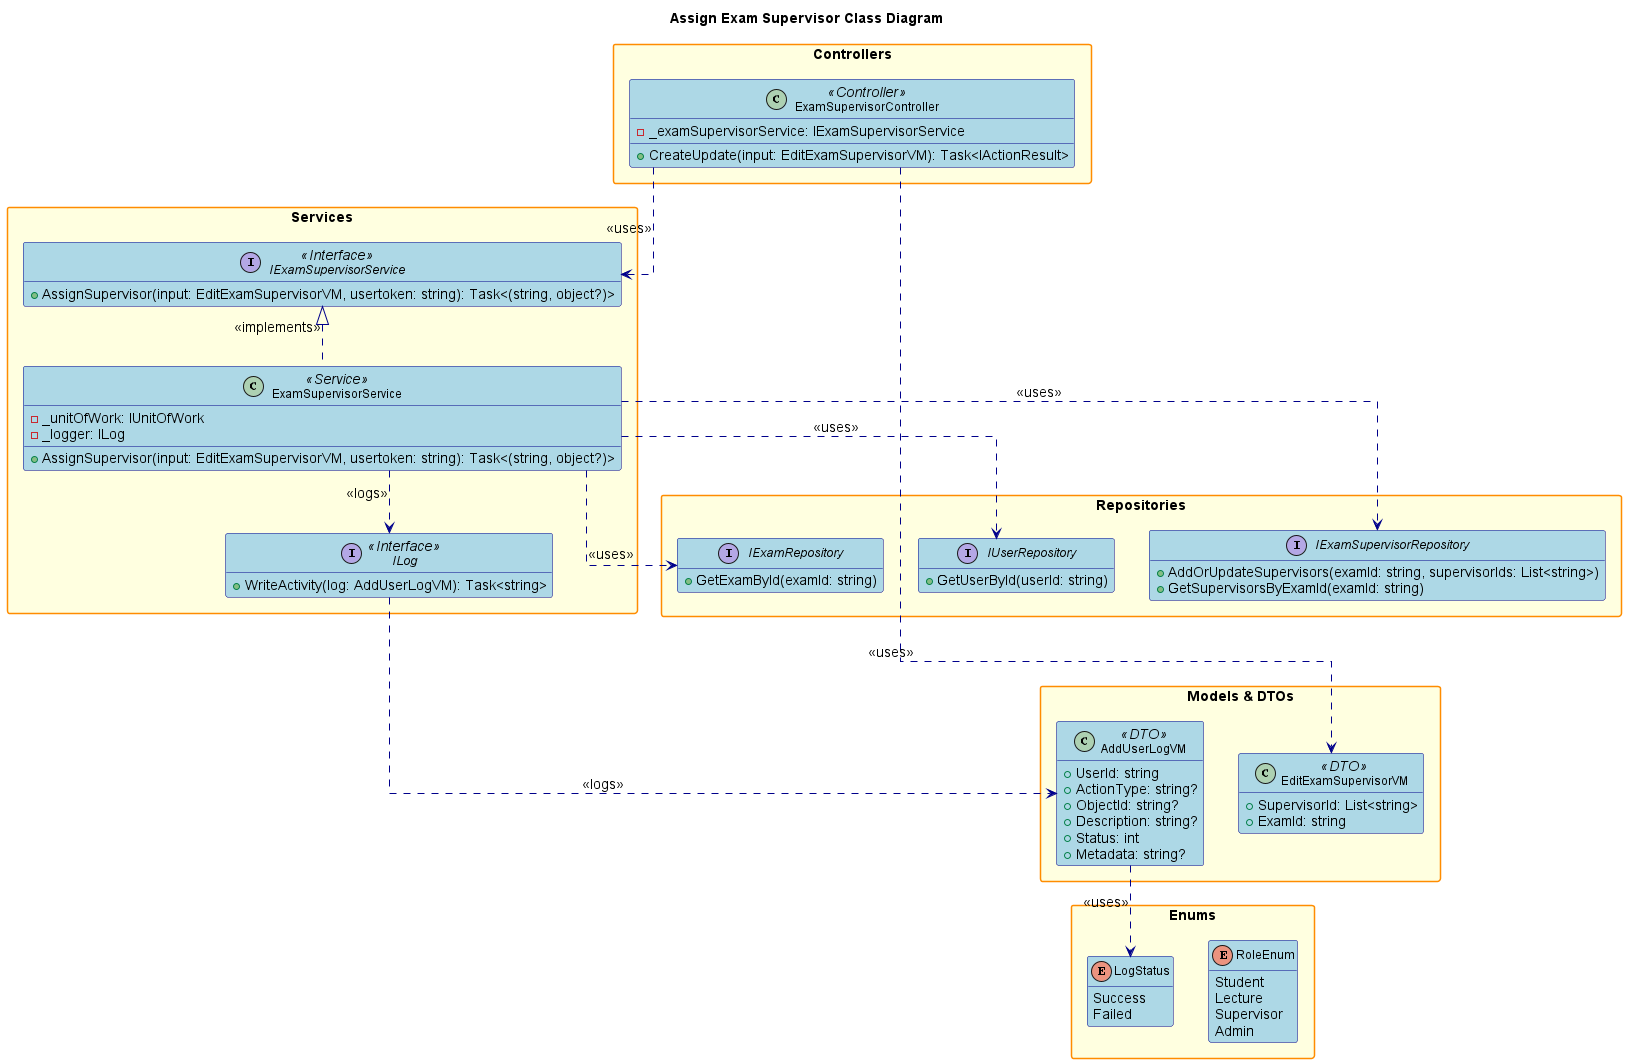

The diagram above was rendered by PlantUML. Its source (embedded in the PNG):
@startuml
' Simplified Assign Exam Supervisor Class Diagram

hide empty members
skinparam packageStyle rectangle
skinparam linetype ortho
skinparam defaultFontSize 14
skinparam defaultFontName Arial
skinparam classFontSize 12
skinparam classFontName Arial
skinparam noteFontSize 11
skinparam noteFontName Arial

skinparam class {
    BackgroundColor LightBlue
    BorderColor DarkBlue
    ArrowColor DarkBlue
    FontSize 12
}

skinparam package {
    BackgroundColor LightYellow
    BorderColor DarkOrange
    FontSize 14
    FontStyle bold
}
skinparam interface {
    BackgroundColor LightGreen
    BorderColor DarkGreen
    FontSize 12
}

skinparam enum {
    BackgroundColor LightCyan
    BorderColor DarkCyan
    FontSize 12
}

title Assign Exam Supervisor Class Diagram

package "Controllers" {
    class ExamSupervisorController <<Controller>> {
        - _examSupervisorService: IExamSupervisorService
        + CreateUpdate(input: EditExamSupervisorVM): Task<IActionResult>
    }
}

package "Services" {
    interface IExamSupervisorService <<Interface>> {
        + AssignSupervisor(input: EditExamSupervisorVM, usertoken: string): Task<(string, object?)>
    }
    class ExamSupervisorService <<Service>> {
        - _unitOfWork: IUnitOfWork
        - _logger: ILog
        + AssignSupervisor(input: EditExamSupervisorVM, usertoken: string): Task<(string, object?)>
    }
    interface ILog <<Interface>> {
        + WriteActivity(log: AddUserLogVM): Task<string>
    }
}

package "Repositories" {
    interface IExamSupervisorRepository {
        + AddOrUpdateSupervisors(examId: string, supervisorIds: List<string>)
        + GetSupervisorsByExamId(examId: string)
    }
    interface IUserRepository {
        + GetUserById(userId: string)
    }
    interface IExamRepository {
        + GetExamById(examId: string)
    }
}

package "Models & DTOs" {
    class EditExamSupervisorVM <<DTO>> {
        + SupervisorId: List<string>
        + ExamId: string
    }
    class AddUserLogVM <<DTO>> {
        + UserId: string
        + ActionType: string?
        + ObjectId: string?
        + Description: string?
        + Status: int
        + Metadata: string?
    }
}

package "Enums" {
    enum RoleEnum {
        Student
        Lecture
        Supervisor
        Admin
    }
    enum LogStatus {
        Success
        Failed
    }
}

' Relationships
ExamSupervisorController ..> IExamSupervisorService : <<uses>>
ExamSupervisorController ..> EditExamSupervisorVM : <<uses>>
IExamSupervisorService <|.. ExamSupervisorService : <<implements>>
ExamSupervisorService ..> IExamSupervisorRepository : <<uses>>
ExamSupervisorService ..> IUserRepository : <<uses>>
ExamSupervisorService ..> IExamRepository : <<uses>>

AddUserLogVM ..> LogStatus : <<uses>>
ILog ...> AddUserLogVM : <<logs>>
ExamSupervisorService ..> ILog : <<logs>>

@enduml